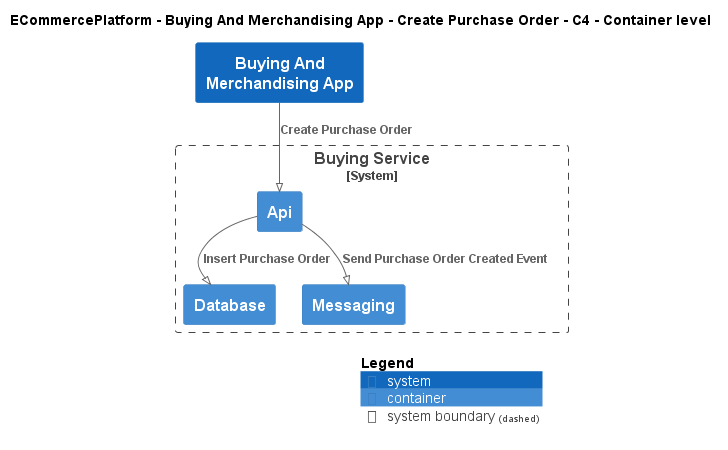

The diagram above was rendered by PlantUML. Its source (embedded in the PNG):
@startuml
!pragma layout smetana
!include ..\..\..\..\..\.c4s\C4_Container.puml

AddElementTag("c4interflow:lifecycle:new", $bgColor=green, $fontColor=#ffffff, $borderColor=green, $shadowing="False")
AddElementTag("c4interflow:lifecycle:changed", $bgColor=orange, $fontColor=#ffffff, $borderColor=orange, $shadowing="False")
AddElementTag("c4interflow:lifecycle:removed", $bgColor=red, $fontColor=#ffffff, $borderColor=red, $shadowing="False")

AddRelTag("c4interflow:lifecycle:new", $textColor=green, $lineColor=green)
AddRelTag("c4interflow:lifecycle:changed", $textColor=orange, $lineColor=orange)
AddRelTag("c4interflow:lifecycle:removed", $textColor=red, $lineColor=red)

SHOW_PERSON_PORTRAIT()
LAYOUT_TOP_DOWN()

skinparam linetype polyline

title ECommercePlatform - Buying And Merchandising App - Create Purchase Order - C4 - Container level

System(ECommercePlatform.SoftwareSystems.BuyingAndMerchandisingApp, "Buying And Merchandising App", "")

System_Boundary(ECommercePlatform.SoftwareSystems.BuyingService, "Buying Service") {
    Container(ECommercePlatform.SoftwareSystems.BuyingService.Containers.Api, "Api", "", "")
    Container(ECommercePlatform.SoftwareSystems.BuyingService.Containers.Database, "Database", "", "")
    Container(ECommercePlatform.SoftwareSystems.BuyingService.Containers.Messaging, "Messaging", "", "")
}

Rel(ECommercePlatform.SoftwareSystems.BuyingAndMerchandisingApp, ECommercePlatform.SoftwareSystems.BuyingService.Containers.Api, "Create Purchase Order")
Rel(ECommercePlatform.SoftwareSystems.BuyingService.Containers.Api, ECommercePlatform.SoftwareSystems.BuyingService.Containers.Database, "Insert Purchase Order")
Rel(ECommercePlatform.SoftwareSystems.BuyingService.Containers.Api, ECommercePlatform.SoftwareSystems.BuyingService.Containers.Messaging, "Send Purchase Order Created Event")


SHOW_LEGEND()
@enduml